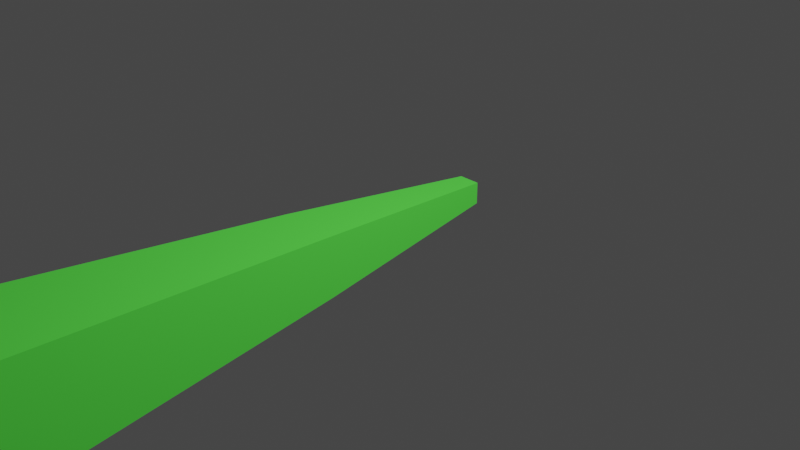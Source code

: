 # Source: big_bullet.blend  (saved by Blender 2.80.75; exported with 4.5.12 LTS)
import bpy
from mathutils import Matrix  # noqa: F401  (used for matrix-valued properties, if any)

bpy.ops.wm.read_factory_settings(use_empty=True)
scene = bpy.context.scene
scene.name = 'Scene'

# ---- collections
col_collection = bpy.data.collections.new('Collection'); scene.collection.children.link(col_collection)

# ---- materials (node trees are filled in below, after node groups)
mat_material_002 = bpy.data.materials.new('Material.002')
mat_material_002.use_transparent_shadow = False

# ---- material node trees
mat_material_002.use_nodes = True; mat_material_002.node_tree.nodes.clear()
_N = mat_material_002.node_tree.nodes; _L = mat_material_002.node_tree.links
n0 = _N.new('ShaderNodeOutputMaterial'); n0.name = 'Material Output'; n0.location = (300, 300)
n1 = _N.new('ShaderNodeBsdfPrincipled'); n1.name = 'Principled BSDF'; n1.location = (-158, 293)
n1.distribution = 'GGX'
n1.subsurface_method = 'BURLEY'
n1.inputs[0].default_value = (0.1324, 1.0, 0.09201, 1.0)
n1.inputs[2].default_value = 1.0
n1.inputs[3].default_value = 1.45
n1.inputs[13].default_value = 0.0
n1.inputs[27].default_value = (0.007348, 0.07176, 0.006219, 1.0)
n1.inputs[28].default_value = 1.0
_L.new(n1.outputs[0], n0.inputs[0])
n0.is_active_output = True

# ---- world
world_world = bpy.data.worlds.new('World'); scene.world = world_world
world_world.color = (0.05088, 0.05088, 0.05088)
world_world.use_sun_shadow = False
world_world.sun_shadow_jitter_overblur = 0.0

# ---- cameras
cam_camera = bpy.data.cameras.new('Camera')
cam_camera.clip_end = 100.0
cam_camera.ortho_scale = 7.314

# ---- lights
light_light = bpy.data.lights.new('Light', 'POINT')
light_light.transmission_factor = 0.0
light_light.energy = 1000.0
light_light.shadow_soft_size = 0.1
light_light.shadow_maximum_resolution = 0.006
light_light.use_absolute_resolution = True

# ---- meshes
me_cube = bpy.data.meshes.new('Cube')
me_cube.from_pydata([], [], [])
_uv = me_cube.uv_layers.new(name='UVMap')
_uv.uv.foreach_set('vector', [])
me_cube.use_remesh_preserve_volume = False
me_cube.use_remesh_preserve_attributes = False
me_cube.use_mirror_vertex_groups = False
me_cube.update()
me_cube_001 = bpy.data.meshes.new('Cube.001')
me_cube_001.from_pydata([(-0.1185, -2.848, -0.1185), (-0.1185, -2.848, 0.1185), (-0.2876, 5.549, -0.2876), (-0.2876, 5.549, 0.2876), (0.1185, -2.848, -0.1185), (0.1185, -2.848, 0.1185), (0.2876, 5.549, -0.2876), (0.2876, 5.549, 0.2876), (-0.3245, -0.6508, -0.3245), (-0.3245, -0.6508, 0.3245), (0.3245, -0.6508, -0.3245), (0.3245, -0.6508, 0.3245), (2.705e-07, 5.855, -1.029e-07), (-0.6451, 4.977, 0.6451), (0.6451, 4.977, -0.6451), (-0.6451, 4.977, -0.6451), (0.6451, 4.977, 0.6451), (-0.6142, 3.038, -0.6142), (0.6142, 3.038, 0.6142), (-0.6142, 3.038, 0.6142), (0.6142, 3.038, -0.6142)], [], [(15, 13, 3, 2), (2, 12, 6), (10, 11, 5, 4), (4, 5, 1, 0), (8, 10, 4, 0), (11, 9, 1, 5), (18, 19, 9, 11), (17, 20, 10, 8), (20, 18, 11, 10), (0, 1, 9, 8), (7, 12, 3), (3, 12, 2), (6, 12, 7), (6, 7, 16, 14), (2, 6, 14, 15), (7, 3, 13, 16), (17, 19, 13, 15), (8, 9, 19, 17), (14, 16, 18, 20), (15, 14, 20, 17), (16, 13, 19, 18)])
_uv = me_cube_001.uv_layers.new(name='UVMap')
_uv.uv.foreach_set('vector', [0.375, 0.2356, 0.625, 0.2356, 0.625, 0.25, 0.375, 0.25, 0.375, 0.25, 0.5, 0.375, 0.375, 0.5, 0.375, 0.6864, 0.625, 0.6864, 0.625, 0.75, 0.375, 0.75, 0.375, 0.75, 0.625, 0.75, 0.625, 1.0, 0.375, 1.0, 0.125, 0.6864, 0.375, 0.6864, 0.375, 0.75, 0.125, 0.75, 0.625, 0.6864, 0.875, 0.6864, 0.875, 0.75, 0.625, 0.75, 0.625, 0.5634, 0.875, 0.5634, 0.875, 0.6864, 0.625, 0.6864, 0.125, 0.5634, 0.375, 0.5634, 0.375, 0.6864, 0.125, 0.6864, 0.375, 0.5634, 0.625, 0.5634, 0.625, 0.6864, 0.375, 0.6864, 0.375, 0.0, 0.625, 0.0, 0.625, 0.06355, 0.375, 0.06355, 0.625, 0.5, 0.5, 0.375, 0.625, 0.25, 0.625, 0.25, 0.5, 0.375, 0.375, 0.25, 0.375, 0.5, 0.5, 0.375, 0.625, 0.5, 0.375, 0.5, 0.625, 0.5, 0.625, 0.5144, 0.375, 0.5144, 0.125, 0.5, 0.375, 0.5, 0.375, 0.5144, 0.125, 0.5144, 0.625, 0.5, 0.875, 0.5, 0.875, 0.5144, 0.625, 0.5144, 0.375, 0.1866, 0.625, 0.1866, 0.625, 0.2356, 0.375, 0.2356, 0.375, 0.06355, 0.625, 0.06355, 0.625, 0.1866, 0.375, 0.1866, 0.375, 0.5144, 0.625, 0.5144, 0.625, 0.5634, 0.375, 0.5634, 0.125, 0.5144, 0.375, 0.5144, 0.375, 0.5634, 0.125, 0.5634, 0.625, 0.5144, 0.875, 0.5144, 0.875, 0.5634, 0.625, 0.5634])
me_cube_001.materials.append(mat_material_002)
me_cube_001.use_remesh_preserve_volume = False
me_cube_001.use_remesh_preserve_attributes = False
me_cube_001.use_mirror_vertex_groups = False
me_cube_001.update()

# ---- objects
ob_light = bpy.data.objects.new('Light', light_light)
ob_camera = bpy.data.objects.new('Camera', cam_camera)
ob_cube = bpy.data.objects.new('Cube', me_cube)
ob_mainobject = bpy.data.objects.new('MainObject', me_cube_001)

# ---- transforms, parenting, visibility, modifiers, constraints
ob_light.location = (4.076, 1.005, 5.904)
ob_light.rotation_euler = (0.6503, 0.05522, 1.866)
ob_light.lock_rotations_4d = False
ob_light.empty_display_type = 'ARROWS'
ob_light.color = (0.0, 0.0, 0.0, 0.0)
ob_light.lineart.crease_threshold = 0.0
ob_camera.location = (7.359, -6.926, 4.958)
ob_camera.rotation_euler = (1.109, 0.0, 0.8149)
ob_camera.lock_rotations_4d = False
ob_camera.empty_display_type = 'ARROWS'
ob_camera.color = (0.0, 0.0, 0.0, 0.0)
ob_camera.display_type = 'WIRE'
ob_camera.lineart.crease_threshold = 0.0
ob_cube.location = (0.0, 0.0, 0.0)
ob_cube.lineart.crease_threshold = 0.0
ob_mainobject.location = (0.0, -1.821, 0.0)
ob_mainobject.rotation_euler = (0.0, -0.0, 3.142)
ob_mainobject.lineart.crease_threshold = 0.0

# ---- collection membership
col_collection.objects.link(ob_light)
col_collection.objects.link(ob_camera)
col_collection.objects.link(ob_cube)
col_collection.objects.link(ob_mainobject)

# ---- scene / render settings (as saved in the file)
scene.camera = ob_camera
scene.frame_start = 1; scene.frame_end = 250; scene.frame_set(1)
scene.render.engine = 'BLENDER_EEVEE_NEXT'
scene.cycles.use_denoising = False
scene.cycles.samples = 128
scene.cycles.sampling_pattern = 'TABULATED_SOBOL'
scene.cycles.use_adaptive_sampling = False
scene.cycles.use_light_tree = False
scene.view_settings.view_transform = 'Filmic'
bpy.context.view_layer.update()
